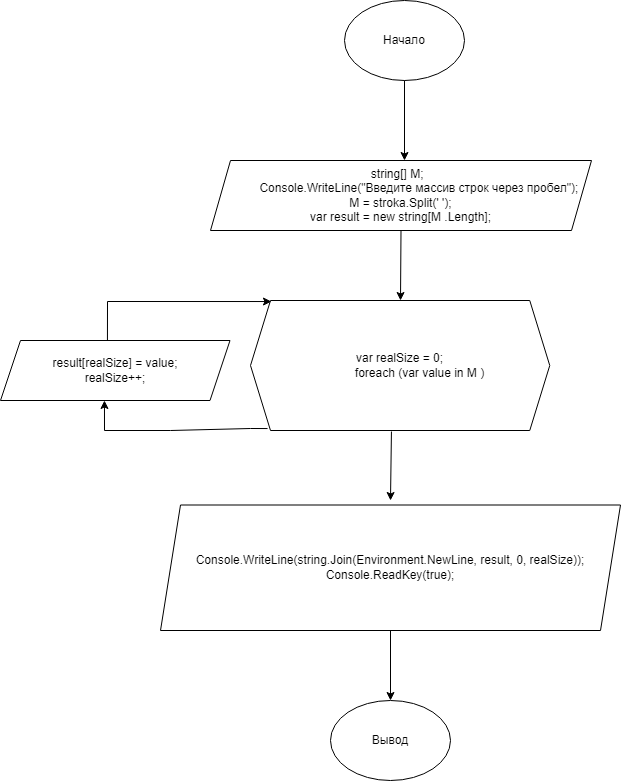

The diagram above was exported from draw.io. Its source (the exported page's mxGraphModel, read from the mxfile embedded in the PNG):
<mxGraphModel dx="1102" dy="685" grid="1" gridSize="10" guides="1" tooltips="1" connect="1" arrows="1" fold="1" page="1" pageScale="1" pageWidth="827" pageHeight="1169" math="0" shadow="0">
  <root>
    <mxCell id="0" />
    <mxCell id="1" parent="0" />
    <mxCell id="5vNKqaershY6rJf0S3bH-1" value="Начало" style="ellipse;whiteSpace=wrap;html=1;" vertex="1" parent="1">
      <mxGeometry x="354" y="20" width="120" height="80" as="geometry" />
    </mxCell>
    <mxCell id="5vNKqaershY6rJf0S3bH-4" value="" style="endArrow=classic;html=1;rounded=0;exitX=0.5;exitY=1;exitDx=0;exitDy=0;" edge="1" parent="1" source="5vNKqaershY6rJf0S3bH-1">
      <mxGeometry width="50" height="50" relative="1" as="geometry">
        <mxPoint x="340" y="230" as="sourcePoint" />
        <mxPoint x="414" y="180" as="targetPoint" />
      </mxGeometry>
    </mxCell>
    <mxCell id="5vNKqaershY6rJf0S3bH-5" value="string[] M;&amp;nbsp;&amp;nbsp;&lt;br&gt;&amp;nbsp; &amp;nbsp; &amp;nbsp; &amp;nbsp; &amp;nbsp; &amp;nbsp; Console.WriteLine(&quot;Введите массив строк через пробел&quot;);&amp;nbsp;&lt;br&gt;M = stroka.Split(' ');&lt;br&gt;var result = new string[M .Length];" style="shape=parallelogram;perimeter=parallelogramPerimeter;whiteSpace=wrap;html=1;fixedSize=1;" vertex="1" parent="1">
      <mxGeometry x="220" y="180" width="381" height="70" as="geometry" />
    </mxCell>
    <mxCell id="5vNKqaershY6rJf0S3bH-6" value="" style="endArrow=classic;html=1;rounded=0;exitX=0.5;exitY=1;exitDx=0;exitDy=0;" edge="1" parent="1" source="5vNKqaershY6rJf0S3bH-5">
      <mxGeometry width="50" height="50" relative="1" as="geometry">
        <mxPoint x="390" y="370" as="sourcePoint" />
        <mxPoint x="410" y="320" as="targetPoint" />
      </mxGeometry>
    </mxCell>
    <mxCell id="5vNKqaershY6rJf0S3bH-7" value="&lt;div&gt;var realSize = 0;&lt;span style=&quot;&quot;&gt;&#09;&#09;&#09;&#09;&#09;&#09;&#09;&#09;&#09;&lt;/span&gt;&lt;/div&gt;&lt;div&gt;&amp;nbsp; &amp;nbsp; &amp;nbsp; &amp;nbsp; &amp;nbsp; &amp;nbsp; foreach (var value in M )&lt;/div&gt;" style="shape=hexagon;perimeter=hexagonPerimeter2;whiteSpace=wrap;html=1;fixedSize=1;" vertex="1" parent="1">
      <mxGeometry x="260" y="320" width="299.25" height="130" as="geometry" />
    </mxCell>
    <mxCell id="5vNKqaershY6rJf0S3bH-10" value="result[realSize] = value;&lt;br&gt;realSize++;" style="shape=parallelogram;perimeter=parallelogramPerimeter;whiteSpace=wrap;html=1;fixedSize=1;" vertex="1" parent="1">
      <mxGeometry x="10" y="360" width="229.5" height="60" as="geometry" />
    </mxCell>
    <mxCell id="5vNKqaershY6rJf0S3bH-12" value="" style="endArrow=classic;html=1;rounded=0;exitX=0.057;exitY=0.985;exitDx=0;exitDy=0;entryX=0.453;entryY=1;entryDx=0;entryDy=0;entryPerimeter=0;exitPerimeter=0;" edge="1" parent="1" source="5vNKqaershY6rJf0S3bH-7" target="5vNKqaershY6rJf0S3bH-10">
      <mxGeometry width="50" height="50" relative="1" as="geometry">
        <mxPoint x="390" y="350" as="sourcePoint" />
        <mxPoint x="120" y="460" as="targetPoint" />
        <Array as="points">
          <mxPoint x="260" y="448" />
          <mxPoint x="180" y="450" />
          <mxPoint x="114" y="450" />
        </Array>
      </mxGeometry>
    </mxCell>
    <mxCell id="5vNKqaershY6rJf0S3bH-13" value="" style="endArrow=classic;html=1;rounded=0;exitX=0.466;exitY=0;exitDx=0;exitDy=0;exitPerimeter=0;entryX=0.07;entryY=0.008;entryDx=0;entryDy=0;entryPerimeter=0;" edge="1" parent="1" source="5vNKqaershY6rJf0S3bH-10" target="5vNKqaershY6rJf0S3bH-7">
      <mxGeometry width="50" height="50" relative="1" as="geometry">
        <mxPoint x="390" y="350" as="sourcePoint" />
        <mxPoint x="135" y="320" as="targetPoint" />
        <Array as="points">
          <mxPoint x="117" y="321" />
        </Array>
      </mxGeometry>
    </mxCell>
    <mxCell id="5vNKqaershY6rJf0S3bH-14" value="Console.WriteLine(string.Join(Environment.NewLine, result, 0, realSize));&lt;br&gt;Console.ReadKey(true);" style="shape=parallelogram;perimeter=parallelogramPerimeter;whiteSpace=wrap;html=1;fixedSize=1;" vertex="1" parent="1">
      <mxGeometry x="170" y="524.5" width="460" height="125.5" as="geometry" />
    </mxCell>
    <mxCell id="5vNKqaershY6rJf0S3bH-15" value="" style="endArrow=classic;html=1;rounded=0;exitX=0.471;exitY=1.008;exitDx=0;exitDy=0;exitPerimeter=0;" edge="1" parent="1" source="5vNKqaershY6rJf0S3bH-7">
      <mxGeometry width="50" height="50" relative="1" as="geometry">
        <mxPoint x="390" y="350" as="sourcePoint" />
        <mxPoint x="400" y="520" as="targetPoint" />
      </mxGeometry>
    </mxCell>
    <mxCell id="5vNKqaershY6rJf0S3bH-16" value="" style="endArrow=classic;html=1;rounded=0;" edge="1" parent="1" target="5vNKqaershY6rJf0S3bH-17">
      <mxGeometry width="50" height="50" relative="1" as="geometry">
        <mxPoint x="400" y="650" as="sourcePoint" />
        <mxPoint x="400" y="720" as="targetPoint" />
      </mxGeometry>
    </mxCell>
    <mxCell id="5vNKqaershY6rJf0S3bH-17" value="Вывод" style="ellipse;whiteSpace=wrap;html=1;" vertex="1" parent="1">
      <mxGeometry x="340" y="720" width="120" height="80" as="geometry" />
    </mxCell>
  </root>
</mxGraphModel>